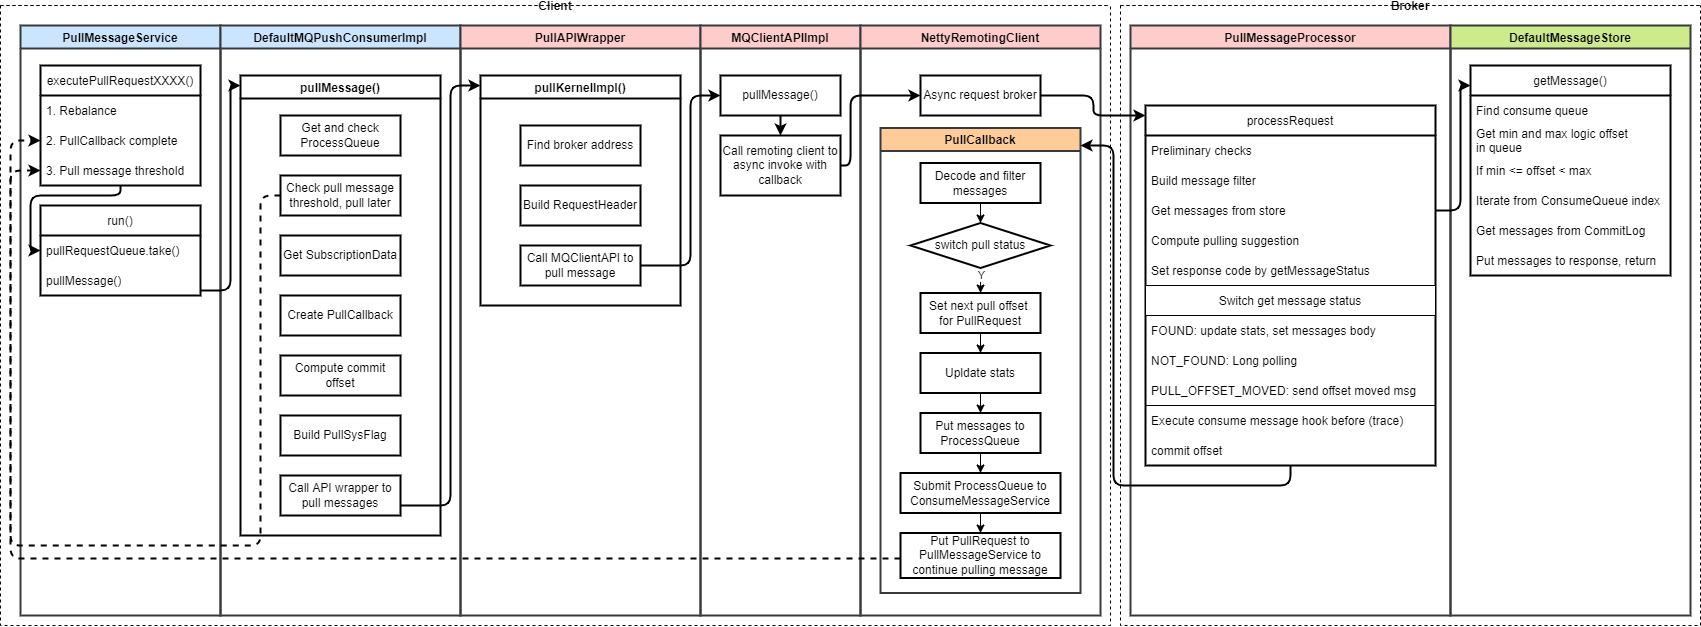

The diagram above was exported from draw.io. Its source (the exported page's mxGraphModel, read from the mxfile embedded in the PNG):
<mxGraphModel dx="1941" dy="1125" grid="1" gridSize="10" guides="1" tooltips="1" connect="1" arrows="1" fold="1" page="1" pageScale="1" pageWidth="850" pageHeight="1100" math="0" shadow="0">
  <root>
    <mxCell id="0" />
    <mxCell id="1" parent="0" />
    <mxCell id="50" value="PullMessageService" style="swimlane;strokeWidth=2;fillColor=#cce5ff;strokeColor=#36393d;" vertex="1" parent="1">
      <mxGeometry x="80" y="40" width="200" height="590" as="geometry" />
    </mxCell>
    <mxCell id="55" value="DefaultMQPushConsumerImpl" style="swimlane;strokeWidth=2;fillColor=#cce5ff;strokeColor=#36393d;" vertex="1" parent="1">
      <mxGeometry x="280" y="40" width="240" height="590" as="geometry" />
    </mxCell>
    <mxCell id="61" value="pullMessage()" style="swimlane;strokeWidth=2;" vertex="1" parent="55">
      <mxGeometry x="20" y="50" width="200" height="460" as="geometry" />
    </mxCell>
    <mxCell id="62" value="Get and check ProcessQueue" style="rounded=0;whiteSpace=wrap;html=1;strokeWidth=2;" vertex="1" parent="61">
      <mxGeometry x="40" y="40" width="120" height="40" as="geometry" />
    </mxCell>
    <mxCell id="63" value="Check pull message threshold, pull later" style="rounded=0;whiteSpace=wrap;html=1;strokeWidth=2;" vertex="1" parent="61">
      <mxGeometry x="40" y="100" width="120" height="40" as="geometry" />
    </mxCell>
    <mxCell id="64" value="Get SubscriptionData" style="rounded=0;whiteSpace=wrap;html=1;strokeWidth=2;" vertex="1" parent="61">
      <mxGeometry x="40" y="160" width="120" height="40" as="geometry" />
    </mxCell>
    <mxCell id="65" value="Create PullCallback" style="rounded=0;whiteSpace=wrap;html=1;strokeWidth=2;" vertex="1" parent="61">
      <mxGeometry x="40" y="220" width="120" height="40" as="geometry" />
    </mxCell>
    <mxCell id="66" value="Compute commit offset" style="rounded=0;whiteSpace=wrap;html=1;strokeWidth=2;" vertex="1" parent="61">
      <mxGeometry x="40" y="280" width="120" height="40" as="geometry" />
    </mxCell>
    <mxCell id="67" value="Build PullSysFlag" style="rounded=0;whiteSpace=wrap;html=1;strokeWidth=2;" vertex="1" parent="61">
      <mxGeometry x="40" y="340" width="120" height="40" as="geometry" />
    </mxCell>
    <mxCell id="68" value="Call API wrapper to pull messages" style="rounded=0;whiteSpace=wrap;html=1;strokeWidth=2;" vertex="1" parent="61">
      <mxGeometry x="40" y="400" width="120" height="40" as="geometry" />
    </mxCell>
    <mxCell id="69" value="PullAPIWrapper" style="swimlane;strokeWidth=2;fillColor=#ffcccc;strokeColor=#36393d;" vertex="1" parent="1">
      <mxGeometry x="520" y="40" width="240" height="590" as="geometry" />
    </mxCell>
    <mxCell id="70" value="pullKernelImpl()" style="swimlane;strokeWidth=2;" vertex="1" parent="69">
      <mxGeometry x="20" y="50" width="200" height="230" as="geometry" />
    </mxCell>
    <mxCell id="76" value="Find broker address" style="rounded=0;whiteSpace=wrap;html=1;strokeWidth=2;" vertex="1" parent="70">
      <mxGeometry x="40" y="50" width="120" height="40" as="geometry" />
    </mxCell>
    <mxCell id="77" value="Call MQClientAPI to pull message" style="rounded=0;whiteSpace=wrap;html=1;strokeWidth=2;" vertex="1" parent="70">
      <mxGeometry x="40" y="170" width="120" height="40" as="geometry" />
    </mxCell>
    <mxCell id="78" value="Build RequestHeader" style="rounded=0;whiteSpace=wrap;html=1;strokeWidth=2;" vertex="1" parent="70">
      <mxGeometry x="40" y="110" width="120" height="40" as="geometry" />
    </mxCell>
    <mxCell id="79" value="MQClientAPIImpl" style="swimlane;startSize=23;strokeWidth=2;fillColor=#ffcccc;strokeColor=#36393d;" vertex="1" parent="1">
      <mxGeometry x="760" y="40" width="160" height="590" as="geometry" />
    </mxCell>
    <mxCell id="112" style="edgeStyle=orthogonalEdgeStyle;html=1;strokeWidth=2;" edge="1" parent="79" source="80" target="85">
      <mxGeometry relative="1" as="geometry" />
    </mxCell>
    <mxCell id="80" value="pullMessage()" style="rounded=0;whiteSpace=wrap;html=1;strokeWidth=2;" vertex="1" parent="79">
      <mxGeometry x="20" y="50" width="120" height="40" as="geometry" />
    </mxCell>
    <mxCell id="85" value="Call remoting client to async invoke with callback" style="rounded=0;whiteSpace=wrap;html=1;strokeWidth=2;" vertex="1" parent="79">
      <mxGeometry x="20" y="110" width="120" height="60" as="geometry" />
    </mxCell>
    <mxCell id="86" value="NettyRemotingClient" style="swimlane;strokeWidth=2;fillColor=#ffcccc;strokeColor=#36393d;" vertex="1" parent="1">
      <mxGeometry x="920" y="40" width="240" height="590" as="geometry" />
    </mxCell>
    <mxCell id="88" value="Async request broker" style="rounded=0;whiteSpace=wrap;html=1;strokeWidth=2;" vertex="1" parent="86">
      <mxGeometry x="60" y="50" width="120" height="40" as="geometry" />
    </mxCell>
    <mxCell id="109" style="edgeStyle=orthogonalEdgeStyle;html=1;strokeWidth=2;" edge="1" parent="1" source="53" target="61">
      <mxGeometry relative="1" as="geometry">
        <Array as="points">
          <mxPoint x="290" y="305" />
          <mxPoint x="290" y="100" />
        </Array>
      </mxGeometry>
    </mxCell>
    <mxCell id="110" style="edgeStyle=orthogonalEdgeStyle;html=1;strokeWidth=2;" edge="1" parent="1" source="68" target="70">
      <mxGeometry relative="1" as="geometry">
        <Array as="points">
          <mxPoint x="510" y="520" />
          <mxPoint x="510" y="100" />
        </Array>
      </mxGeometry>
    </mxCell>
    <mxCell id="111" style="edgeStyle=orthogonalEdgeStyle;html=1;strokeWidth=2;" edge="1" parent="1" source="77" target="80">
      <mxGeometry relative="1" as="geometry">
        <Array as="points">
          <mxPoint x="750" y="280" />
          <mxPoint x="750" y="110" />
        </Array>
      </mxGeometry>
    </mxCell>
    <mxCell id="113" style="edgeStyle=orthogonalEdgeStyle;html=1;strokeWidth=2;" edge="1" parent="1" source="85" target="88">
      <mxGeometry relative="1" as="geometry">
        <Array as="points">
          <mxPoint x="910" y="180" />
          <mxPoint x="910" y="110" />
        </Array>
      </mxGeometry>
    </mxCell>
    <mxCell id="118" value="Client" style="swimlane;startSize=0;strokeWidth=1;dashed=1;" vertex="1" parent="1">
      <mxGeometry x="60" y="20" width="1110" height="620" as="geometry" />
    </mxCell>
    <mxCell id="51" value="run()" style="swimlane;fontStyle=0;childLayout=stackLayout;horizontal=1;startSize=30;horizontalStack=0;resizeParent=1;resizeParentMax=0;resizeLast=0;collapsible=1;marginBottom=0;strokeWidth=2;" vertex="1" parent="118">
      <mxGeometry x="40" y="200" width="160" height="90" as="geometry" />
    </mxCell>
    <mxCell id="52" value="pullRequestQueue.take()" style="text;strokeColor=none;fillColor=none;align=left;verticalAlign=middle;spacingLeft=4;spacingRight=4;overflow=hidden;points=[[0,0.5],[1,0.5]];portConstraint=eastwest;rotatable=0;" vertex="1" parent="51">
      <mxGeometry y="30" width="160" height="30" as="geometry" />
    </mxCell>
    <mxCell id="53" value="pullMessage()" style="text;strokeColor=none;fillColor=none;align=left;verticalAlign=middle;spacingLeft=4;spacingRight=4;overflow=hidden;points=[[0,0.5],[1,0.5]];portConstraint=eastwest;rotatable=0;" vertex="1" parent="51">
      <mxGeometry y="60" width="160" height="30" as="geometry" />
    </mxCell>
    <mxCell id="125" style="edgeStyle=orthogonalEdgeStyle;html=1;strokeWidth=2;" edge="1" parent="118" source="120" target="52">
      <mxGeometry relative="1" as="geometry">
        <Array as="points">
          <mxPoint x="120" y="190" />
          <mxPoint x="30" y="190" />
          <mxPoint x="30" y="245" />
        </Array>
      </mxGeometry>
    </mxCell>
    <mxCell id="120" value="executePullRequestXXXX()" style="swimlane;fontStyle=0;childLayout=stackLayout;horizontal=1;startSize=30;horizontalStack=0;resizeParent=1;resizeParentMax=0;resizeLast=0;collapsible=1;marginBottom=0;strokeWidth=2;" vertex="1" parent="118">
      <mxGeometry x="40" y="60" width="160" height="120" as="geometry" />
    </mxCell>
    <mxCell id="121" value="1. Rebalance" style="text;strokeColor=none;fillColor=none;align=left;verticalAlign=middle;spacingLeft=4;spacingRight=4;overflow=hidden;points=[[0,0.5],[1,0.5]];portConstraint=eastwest;rotatable=0;dashed=1;" vertex="1" parent="120">
      <mxGeometry y="30" width="160" height="30" as="geometry" />
    </mxCell>
    <mxCell id="122" value="2. PullCallback complete" style="text;strokeColor=none;fillColor=none;align=left;verticalAlign=middle;spacingLeft=4;spacingRight=4;overflow=hidden;points=[[0,0.5],[1,0.5]];portConstraint=eastwest;rotatable=0;dashed=1;" vertex="1" parent="120">
      <mxGeometry y="60" width="160" height="30" as="geometry" />
    </mxCell>
    <mxCell id="123" value="3. Pull message threshold" style="text;strokeColor=none;fillColor=none;align=left;verticalAlign=middle;spacingLeft=4;spacingRight=4;overflow=hidden;points=[[0,0.5],[1,0.5]];portConstraint=eastwest;rotatable=0;dashed=1;" vertex="1" parent="120">
      <mxGeometry y="90" width="160" height="30" as="geometry" />
    </mxCell>
    <mxCell id="99" value="PullCallback" style="swimlane;strokeWidth=2;fillColor=#ffcc99;strokeColor=#36393d;" vertex="1" parent="118">
      <mxGeometry x="880" y="122.5" width="200" height="465" as="geometry" />
    </mxCell>
    <mxCell id="136" style="edgeStyle=orthogonalEdgeStyle;html=1;strokeWidth=1;" edge="1" parent="99" source="100" target="101">
      <mxGeometry relative="1" as="geometry" />
    </mxCell>
    <mxCell id="100" value="Decode and filter messages" style="rounded=0;whiteSpace=wrap;html=1;strokeWidth=2;" vertex="1" parent="99">
      <mxGeometry x="40" y="35" width="120" height="40" as="geometry" />
    </mxCell>
    <mxCell id="134" style="edgeStyle=orthogonalEdgeStyle;html=1;strokeWidth=1;" edge="1" parent="99" source="101" target="102">
      <mxGeometry relative="1" as="geometry">
        <Array as="points">
          <mxPoint x="100" y="145" />
          <mxPoint x="100" y="145" />
        </Array>
      </mxGeometry>
    </mxCell>
    <mxCell id="135" value="Y" style="edgeLabel;html=1;align=center;verticalAlign=middle;resizable=0;points=[];" vertex="1" connectable="0" parent="134">
      <mxGeometry x="-0.3197" y="1" relative="1" as="geometry">
        <mxPoint x="-1" y="-1" as="offset" />
      </mxGeometry>
    </mxCell>
    <mxCell id="101" value="switch pull status" style="rhombus;whiteSpace=wrap;html=1;strokeWidth=2;" vertex="1" parent="99">
      <mxGeometry x="30" y="95" width="140" height="45" as="geometry" />
    </mxCell>
    <mxCell id="137" style="edgeStyle=orthogonalEdgeStyle;html=1;strokeWidth=1;" edge="1" parent="99" source="102" target="104">
      <mxGeometry relative="1" as="geometry" />
    </mxCell>
    <mxCell id="102" value="Set next pull offset &lt;br&gt;for PullRequest" style="rounded=0;whiteSpace=wrap;html=1;strokeWidth=2;" vertex="1" parent="99">
      <mxGeometry x="40" y="165" width="120" height="40" as="geometry" />
    </mxCell>
    <mxCell id="138" style="edgeStyle=orthogonalEdgeStyle;html=1;strokeWidth=1;" edge="1" parent="99" source="104" target="105">
      <mxGeometry relative="1" as="geometry" />
    </mxCell>
    <mxCell id="104" value="Upldate stats" style="rounded=0;whiteSpace=wrap;html=1;strokeWidth=2;" vertex="1" parent="99">
      <mxGeometry x="40" y="225" width="120" height="40" as="geometry" />
    </mxCell>
    <mxCell id="139" style="edgeStyle=orthogonalEdgeStyle;html=1;strokeWidth=1;" edge="1" parent="99" source="105" target="106">
      <mxGeometry relative="1" as="geometry" />
    </mxCell>
    <mxCell id="105" value="Put messages to ProcessQueue" style="rounded=0;whiteSpace=wrap;html=1;strokeWidth=2;" vertex="1" parent="99">
      <mxGeometry x="40" y="285" width="120" height="40" as="geometry" />
    </mxCell>
    <mxCell id="140" style="edgeStyle=orthogonalEdgeStyle;html=1;strokeWidth=1;" edge="1" parent="99" source="106" target="108">
      <mxGeometry relative="1" as="geometry" />
    </mxCell>
    <mxCell id="106" value="Submit ProcessQueue to ConsumeMessageService" style="rounded=0;whiteSpace=wrap;html=1;strokeWidth=2;" vertex="1" parent="99">
      <mxGeometry x="20" y="345" width="160" height="40" as="geometry" />
    </mxCell>
    <mxCell id="108" value="Put PullRequest to PullMessageService to continue pulling message" style="rounded=0;whiteSpace=wrap;html=1;strokeWidth=2;" vertex="1" parent="99">
      <mxGeometry x="20" y="405" width="160" height="45" as="geometry" />
    </mxCell>
    <mxCell id="126" style="edgeStyle=orthogonalEdgeStyle;html=1;strokeWidth=2;dashed=1;" edge="1" parent="118" source="108" target="122">
      <mxGeometry relative="1" as="geometry">
        <Array as="points">
          <mxPoint x="10" y="553" />
          <mxPoint x="10" y="135" />
        </Array>
      </mxGeometry>
    </mxCell>
    <mxCell id="119" value="Broker" style="swimlane;startSize=0;strokeWidth=1;dashed=1;" vertex="1" parent="1">
      <mxGeometry x="1180" y="20" width="580" height="620" as="geometry" />
    </mxCell>
    <mxCell id="89" value="PullMessageProcessor" style="swimlane;startSize=23;strokeWidth=2;fillColor=#ffcccc;strokeColor=#36393d;" vertex="1" parent="119">
      <mxGeometry x="10" y="20" width="320" height="590" as="geometry" />
    </mxCell>
    <mxCell id="3" value="processRequest" style="swimlane;fontStyle=0;childLayout=stackLayout;horizontal=1;startSize=30;horizontalStack=0;resizeParent=1;resizeParentMax=0;resizeLast=0;collapsible=1;marginBottom=0;strokeWidth=2;" parent="89" vertex="1">
      <mxGeometry x="15" y="80" width="290" height="360" as="geometry" />
    </mxCell>
    <mxCell id="4" value="Preliminary checks" style="text;strokeColor=none;fillColor=none;align=left;verticalAlign=middle;spacingLeft=4;spacingRight=4;overflow=hidden;points=[[0,0.5],[1,0.5]];portConstraint=eastwest;rotatable=0;" parent="3" vertex="1">
      <mxGeometry y="30" width="290" height="30" as="geometry" />
    </mxCell>
    <mxCell id="5" value="Build message filter" style="text;strokeColor=none;fillColor=none;align=left;verticalAlign=middle;spacingLeft=4;spacingRight=4;overflow=hidden;points=[[0,0.5],[1,0.5]];portConstraint=eastwest;rotatable=0;" parent="3" vertex="1">
      <mxGeometry y="60" width="290" height="30" as="geometry" />
    </mxCell>
    <mxCell id="6" value="Get messages from store" style="text;strokeColor=none;fillColor=none;align=left;verticalAlign=middle;spacingLeft=4;spacingRight=4;overflow=hidden;points=[[0,0.5],[1,0.5]];portConstraint=eastwest;rotatable=0;" parent="3" vertex="1">
      <mxGeometry y="90" width="290" height="30" as="geometry" />
    </mxCell>
    <mxCell id="7" value="Compute pulling suggestion" style="text;strokeColor=none;fillColor=none;align=left;verticalAlign=middle;spacingLeft=4;spacingRight=4;overflow=hidden;points=[[0,0.5],[1,0.5]];portConstraint=eastwest;rotatable=0;" parent="3" vertex="1">
      <mxGeometry y="120" width="290" height="30" as="geometry" />
    </mxCell>
    <mxCell id="8" value="Set response code by getMessageStatus" style="text;strokeColor=none;fillColor=none;align=left;verticalAlign=middle;spacingLeft=4;spacingRight=4;overflow=hidden;points=[[0,0.5],[1,0.5]];portConstraint=eastwest;rotatable=0;" parent="3" vertex="1">
      <mxGeometry y="150" width="290" height="30" as="geometry" />
    </mxCell>
    <mxCell id="45" value="Switch get message status" style="swimlane;fontStyle=0;childLayout=stackLayout;horizontal=1;startSize=30;horizontalStack=0;resizeParent=1;resizeParentMax=0;resizeLast=0;collapsible=1;marginBottom=0;strokeWidth=1;" parent="3" vertex="1">
      <mxGeometry y="180" width="290" height="120" as="geometry" />
    </mxCell>
    <mxCell id="46" value="FOUND: update stats, set messages body" style="text;strokeColor=none;fillColor=none;align=left;verticalAlign=middle;spacingLeft=4;spacingRight=4;overflow=hidden;points=[[0,0.5],[1,0.5]];portConstraint=eastwest;rotatable=0;" parent="45" vertex="1">
      <mxGeometry y="30" width="290" height="30" as="geometry" />
    </mxCell>
    <mxCell id="47" value="NOT_FOUND: Long polling" style="text;strokeColor=none;fillColor=none;align=left;verticalAlign=middle;spacingLeft=4;spacingRight=4;overflow=hidden;points=[[0,0.5],[1,0.5]];portConstraint=eastwest;rotatable=0;" parent="45" vertex="1">
      <mxGeometry y="60" width="290" height="30" as="geometry" />
    </mxCell>
    <mxCell id="48" value="PULL_OFFSET_MOVED: send offset moved msg" style="text;strokeColor=none;fillColor=none;align=left;verticalAlign=middle;spacingLeft=4;spacingRight=4;overflow=hidden;points=[[0,0.5],[1,0.5]];portConstraint=eastwest;rotatable=0;" parent="45" vertex="1">
      <mxGeometry y="90" width="290" height="30" as="geometry" />
    </mxCell>
    <mxCell id="9" value="Execute consume message hook before (trace)" style="text;strokeColor=none;fillColor=none;align=left;verticalAlign=middle;spacingLeft=4;spacingRight=4;overflow=hidden;points=[[0,0.5],[1,0.5]];portConstraint=eastwest;rotatable=0;" parent="3" vertex="1">
      <mxGeometry y="300" width="290" height="30" as="geometry" />
    </mxCell>
    <mxCell id="49" value="commit offset" style="text;strokeColor=none;fillColor=none;align=left;verticalAlign=middle;spacingLeft=4;spacingRight=4;overflow=hidden;points=[[0,0.5],[1,0.5]];portConstraint=eastwest;rotatable=0;" parent="3" vertex="1">
      <mxGeometry y="330" width="290" height="30" as="geometry" />
    </mxCell>
    <mxCell id="90" value="DefaultMessageStore" style="swimlane;strokeWidth=2;fillColor=#cdeb8b;strokeColor=#36393d;" vertex="1" parent="119">
      <mxGeometry x="330" y="20" width="240" height="590" as="geometry" />
    </mxCell>
    <mxCell id="91" value="getMessage()" style="swimlane;fontStyle=0;childLayout=stackLayout;horizontal=1;startSize=30;horizontalStack=0;resizeParent=1;resizeParentMax=0;resizeLast=0;collapsible=1;marginBottom=0;strokeWidth=2;" vertex="1" parent="90">
      <mxGeometry x="20" y="40" width="200" height="210" as="geometry" />
    </mxCell>
    <mxCell id="92" value="Find consume queue" style="text;strokeColor=none;fillColor=none;align=left;verticalAlign=middle;spacingLeft=4;spacingRight=4;overflow=hidden;points=[[0,0.5],[1,0.5]];portConstraint=eastwest;rotatable=0;" vertex="1" parent="91">
      <mxGeometry y="30" width="200" height="30" as="geometry" />
    </mxCell>
    <mxCell id="93" value="Get min and max logic offset &#10;in queue" style="text;strokeColor=none;fillColor=none;align=left;verticalAlign=middle;spacingLeft=4;spacingRight=4;overflow=hidden;points=[[0,0.5],[1,0.5]];portConstraint=eastwest;rotatable=0;" vertex="1" parent="91">
      <mxGeometry y="60" width="200" height="30" as="geometry" />
    </mxCell>
    <mxCell id="94" value="If min &lt;= offset &lt; max" style="text;strokeColor=none;fillColor=none;align=left;verticalAlign=middle;spacingLeft=4;spacingRight=4;overflow=hidden;points=[[0,0.5],[1,0.5]];portConstraint=eastwest;rotatable=0;" vertex="1" parent="91">
      <mxGeometry y="90" width="200" height="30" as="geometry" />
    </mxCell>
    <mxCell id="96" value="Iterate from ConsumeQueue index" style="text;strokeColor=none;fillColor=none;align=left;verticalAlign=middle;spacingLeft=4;spacingRight=4;overflow=hidden;points=[[0,0.5],[1,0.5]];portConstraint=eastwest;rotatable=0;" vertex="1" parent="91">
      <mxGeometry y="120" width="200" height="30" as="geometry" />
    </mxCell>
    <mxCell id="97" value="Get messages from CommitLog" style="text;strokeColor=none;fillColor=none;align=left;verticalAlign=middle;spacingLeft=4;spacingRight=4;overflow=hidden;points=[[0,0.5],[1,0.5]];portConstraint=eastwest;rotatable=0;" vertex="1" parent="91">
      <mxGeometry y="150" width="200" height="30" as="geometry" />
    </mxCell>
    <mxCell id="98" value="Put messages to response, return" style="text;strokeColor=none;fillColor=none;align=left;verticalAlign=middle;spacingLeft=4;spacingRight=4;overflow=hidden;points=[[0,0.5],[1,0.5]];portConstraint=eastwest;rotatable=0;" vertex="1" parent="91">
      <mxGeometry y="180" width="200" height="30" as="geometry" />
    </mxCell>
    <mxCell id="95" style="edgeStyle=orthogonalEdgeStyle;html=1;strokeWidth=2;" edge="1" parent="119" source="6" target="91">
      <mxGeometry relative="1" as="geometry">
        <Array as="points">
          <mxPoint x="340" y="205" />
          <mxPoint x="340" y="80" />
        </Array>
      </mxGeometry>
    </mxCell>
    <mxCell id="127" style="edgeStyle=orthogonalEdgeStyle;html=1;strokeWidth=2;dashed=1;" edge="1" parent="1" source="63" target="123">
      <mxGeometry relative="1" as="geometry">
        <Array as="points">
          <mxPoint x="320" y="210" />
          <mxPoint x="320" y="560" />
          <mxPoint x="70" y="560" />
          <mxPoint x="70" y="185" />
        </Array>
      </mxGeometry>
    </mxCell>
    <mxCell id="132" style="edgeStyle=orthogonalEdgeStyle;html=1;strokeWidth=2;" edge="1" parent="1" source="88" target="3">
      <mxGeometry relative="1" as="geometry">
        <Array as="points">
          <mxPoint x="1153" y="110" />
          <mxPoint x="1153" y="130" />
        </Array>
      </mxGeometry>
    </mxCell>
    <mxCell id="133" style="edgeStyle=orthogonalEdgeStyle;html=1;strokeWidth=2;" edge="1" parent="1" source="3" target="99">
      <mxGeometry relative="1" as="geometry">
        <Array as="points">
          <mxPoint x="1350" y="500" />
          <mxPoint x="1173" y="500" />
          <mxPoint x="1173" y="160" />
        </Array>
      </mxGeometry>
    </mxCell>
  </root>
</mxGraphModel>